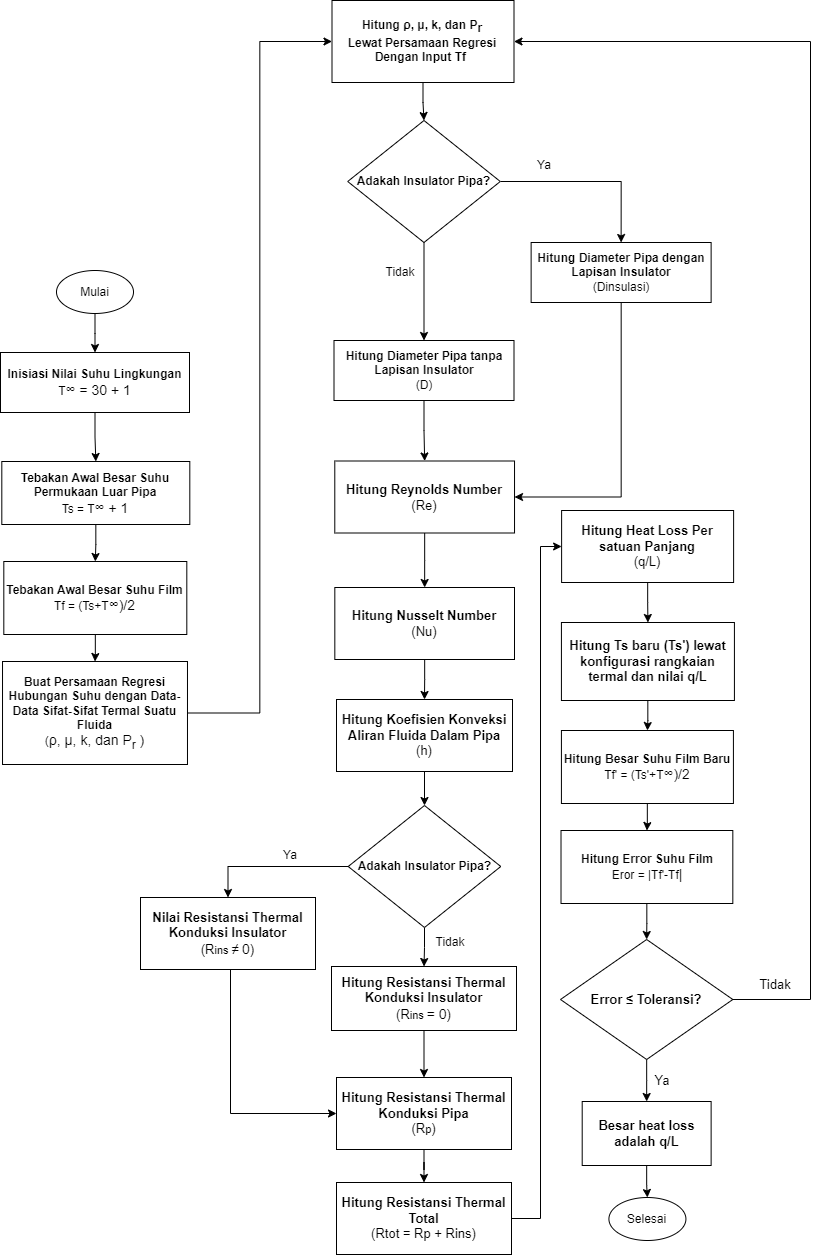

The diagram above was exported from draw.io. Its source (the exported page's mxGraphModel, read from the mxfile embedded in the PNG):
<mxGraphModel dx="2090" dy="568" grid="1" gridSize="10" guides="1" tooltips="1" connect="1" arrows="1" fold="1" page="1" pageScale="1" pageWidth="850" pageHeight="1100" math="0" shadow="0">
  <root>
    <mxCell id="0" />
    <mxCell id="1" parent="0" />
    <mxCell id="4DgKDvgSOaIFkvhGZSLH-1" style="edgeStyle=orthogonalEdgeStyle;rounded=0;orthogonalLoop=1;jettySize=auto;html=1;entryX=0.5;entryY=0;entryDx=0;entryDy=0;fontSize=13;fontColor=#000000;" parent="1" source="4DgKDvgSOaIFkvhGZSLH-2" target="4DgKDvgSOaIFkvhGZSLH-6" edge="1">
      <mxGeometry relative="1" as="geometry" />
    </mxCell>
    <mxCell id="4DgKDvgSOaIFkvhGZSLH-2" value="&lt;b&gt;Tebakan Awal Besar Suhu Film&lt;/b&gt;&lt;br&gt;Tf = (Ts+T&lt;span style=&quot;font-family: arial, sans-serif; font-size: 14px; text-align: left;&quot;&gt;∞)/2&lt;/span&gt;" style="rounded=0;whiteSpace=wrap;html=1;hachureGap=4;" parent="1" vertex="1">
      <mxGeometry x="-226.69" y="731" width="183" height="73" as="geometry" />
    </mxCell>
    <mxCell id="4DgKDvgSOaIFkvhGZSLH-3" style="edgeStyle=orthogonalEdgeStyle;rounded=0;orthogonalLoop=1;jettySize=auto;html=1;entryX=0.5;entryY=0;entryDx=0;entryDy=0;fontSize=13;fontColor=#000000;" parent="1" source="4DgKDvgSOaIFkvhGZSLH-4" target="4DgKDvgSOaIFkvhGZSLH-2" edge="1">
      <mxGeometry relative="1" as="geometry" />
    </mxCell>
    <mxCell id="4DgKDvgSOaIFkvhGZSLH-4" value="&lt;b&gt;Tebakan Awal Besar Suhu Permukaan Luar Pipa&lt;/b&gt;&lt;br&gt;Ts = T&lt;span style=&quot;font-family: arial, sans-serif; font-size: 14px; text-align: left;&quot;&gt;∞ + 1&lt;/span&gt;" style="rounded=0;whiteSpace=wrap;html=1;hachureGap=4;" parent="1" vertex="1">
      <mxGeometry x="-228.69" y="631" width="188" height="63" as="geometry" />
    </mxCell>
    <mxCell id="8AYUxoUBwwNKPzA_REXl-15" style="edgeStyle=orthogonalEdgeStyle;rounded=0;orthogonalLoop=1;jettySize=auto;html=1;entryX=0;entryY=0.5;entryDx=0;entryDy=0;" edge="1" parent="1" source="4DgKDvgSOaIFkvhGZSLH-6" target="4DgKDvgSOaIFkvhGZSLH-10">
      <mxGeometry relative="1" as="geometry" />
    </mxCell>
    <mxCell id="4DgKDvgSOaIFkvhGZSLH-6" value="&lt;b&gt;Buat Persamaan Regresi Hubungan Suhu dengan Data-Data Sifat-Sifat Termal Suatu Fluida&lt;/b&gt; &lt;br&gt;(&lt;span style=&quot;font-family: arial, sans-serif; font-size: 14px; text-align: left;&quot;&gt;ρ,&amp;nbsp;&lt;/span&gt;&lt;span style=&quot;font-family: arial, sans-serif; font-size: 14px; text-align: left;&quot;&gt;μ, k, dan P&lt;sub&gt;r&lt;/sub&gt;&amp;nbsp;)&lt;/span&gt;" style="rounded=0;whiteSpace=wrap;html=1;hachureGap=4;" parent="1" vertex="1">
      <mxGeometry x="-227.98000000000002" y="831" width="184.96" height="103" as="geometry" />
    </mxCell>
    <mxCell id="4DgKDvgSOaIFkvhGZSLH-7" style="edgeStyle=orthogonalEdgeStyle;rounded=0;orthogonalLoop=1;jettySize=auto;html=1;entryX=0.5;entryY=0;entryDx=0;entryDy=0;fontSize=13;fontColor=#000000;" parent="1" source="4DgKDvgSOaIFkvhGZSLH-8" target="4DgKDvgSOaIFkvhGZSLH-26" edge="1">
      <mxGeometry relative="1" as="geometry" />
    </mxCell>
    <mxCell id="4DgKDvgSOaIFkvhGZSLH-8" value="Mulai" style="ellipse;whiteSpace=wrap;html=1;labelBackgroundColor=none;fontColor=#000000;" parent="1" vertex="1">
      <mxGeometry x="-174" y="440" width="77" height="43" as="geometry" />
    </mxCell>
    <mxCell id="8AYUxoUBwwNKPzA_REXl-16" style="edgeStyle=orthogonalEdgeStyle;rounded=0;orthogonalLoop=1;jettySize=auto;html=1;entryX=0.5;entryY=0;entryDx=0;entryDy=0;" edge="1" parent="1" source="4DgKDvgSOaIFkvhGZSLH-10" target="8AYUxoUBwwNKPzA_REXl-6">
      <mxGeometry relative="1" as="geometry" />
    </mxCell>
    <mxCell id="4DgKDvgSOaIFkvhGZSLH-10" value="&lt;font style=&quot;font-size: 12px;&quot;&gt;Hitung&amp;nbsp;&lt;span style=&quot;text-align: left; font-size: 12px;&quot;&gt;ρ,&amp;nbsp;&lt;/span&gt;&lt;span style=&quot;text-align: left; font-size: 12px;&quot;&gt;μ, k, dan P&lt;sub style=&quot;font-size: 12px;&quot;&gt;r &lt;/sub&gt;Lewat&amp;nbsp;&lt;/span&gt;&lt;/font&gt;Persamaan Regresi Dengan Input Tf&amp;nbsp;" style="rounded=0;whiteSpace=wrap;html=1;hachureGap=4;fontStyle=1;fontSize=12;fontFamily=Helvetica;" parent="1" vertex="1">
      <mxGeometry x="101.5" y="170" width="182" height="82" as="geometry" />
    </mxCell>
    <mxCell id="4DgKDvgSOaIFkvhGZSLH-11" style="edgeStyle=orthogonalEdgeStyle;rounded=0;orthogonalLoop=1;jettySize=auto;html=1;entryX=0.5;entryY=0;entryDx=0;entryDy=0;fontFamily=Helvetica;fontSize=12;fontColor=#000000;" parent="1" source="4DgKDvgSOaIFkvhGZSLH-12" target="4DgKDvgSOaIFkvhGZSLH-14" edge="1">
      <mxGeometry relative="1" as="geometry" />
    </mxCell>
    <mxCell id="4DgKDvgSOaIFkvhGZSLH-12" value="&lt;span style=&quot;font-size: 13px;&quot;&gt;&lt;b&gt;Hitung Reynolds Number &lt;/b&gt;&lt;br&gt;(Re)&lt;/span&gt;" style="rounded=0;whiteSpace=wrap;html=1;hachureGap=4;" parent="1" vertex="1">
      <mxGeometry x="104.29" y="630.5" width="179.74" height="72" as="geometry" />
    </mxCell>
    <mxCell id="4DgKDvgSOaIFkvhGZSLH-13" style="edgeStyle=orthogonalEdgeStyle;rounded=0;orthogonalLoop=1;jettySize=auto;html=1;entryX=0.5;entryY=0;entryDx=0;entryDy=0;fontFamily=Helvetica;fontSize=12;fontColor=#000000;" parent="1" source="4DgKDvgSOaIFkvhGZSLH-14" target="4DgKDvgSOaIFkvhGZSLH-16" edge="1">
      <mxGeometry relative="1" as="geometry" />
    </mxCell>
    <mxCell id="4DgKDvgSOaIFkvhGZSLH-14" value="&lt;span style=&quot;font-size: 13px;&quot;&gt;&lt;b&gt;Hitung Nusselt Number&lt;br&gt;&lt;/b&gt;(Nu)&lt;/span&gt;" style="rounded=0;whiteSpace=wrap;html=1;hachureGap=4;" parent="1" vertex="1">
      <mxGeometry x="104.32" y="757" width="179.68" height="72" as="geometry" />
    </mxCell>
    <mxCell id="4DgKDvgSOaIFkvhGZSLH-15" style="edgeStyle=orthogonalEdgeStyle;rounded=0;orthogonalLoop=1;jettySize=auto;html=1;entryX=0.5;entryY=0;entryDx=0;entryDy=0;fontFamily=Helvetica;fontSize=12;fontColor=#000000;" parent="1" source="4DgKDvgSOaIFkvhGZSLH-16" target="4DgKDvgSOaIFkvhGZSLH-38" edge="1">
      <mxGeometry relative="1" as="geometry" />
    </mxCell>
    <mxCell id="4DgKDvgSOaIFkvhGZSLH-16" value="&lt;span style=&quot;font-size: 13px;&quot;&gt;&lt;b&gt;Hitung Koefisien Konveksi Aliran Fluida Dalam Pipa &lt;br&gt;&lt;/b&gt;(h)&lt;/span&gt;" style="rounded=0;whiteSpace=wrap;html=1;hachureGap=4;" parent="1" vertex="1">
      <mxGeometry x="106" y="869" width="176" height="72" as="geometry" />
    </mxCell>
    <mxCell id="4DgKDvgSOaIFkvhGZSLH-17" style="edgeStyle=orthogonalEdgeStyle;rounded=0;orthogonalLoop=1;jettySize=auto;html=1;entryX=0;entryY=0.5;entryDx=0;entryDy=0;fontFamily=Helvetica;fontSize=12;fontColor=#000000;" parent="1" source="4DgKDvgSOaIFkvhGZSLH-18" target="4DgKDvgSOaIFkvhGZSLH-20" edge="1">
      <mxGeometry relative="1" as="geometry">
        <Array as="points">
          <mxPoint x="310" y="1388" />
          <mxPoint x="310" y="716" />
        </Array>
      </mxGeometry>
    </mxCell>
    <mxCell id="4DgKDvgSOaIFkvhGZSLH-18" value="&lt;span style=&quot;font-size: 13px;&quot;&gt;&lt;b&gt;Hitung Resistansi Thermal Total&lt;/b&gt;&lt;br&gt;(Rtot = Rp + Rins)&lt;br&gt;&lt;/span&gt;" style="rounded=0;whiteSpace=wrap;html=1;hachureGap=4;" parent="1" vertex="1">
      <mxGeometry x="106" y="1352" width="175" height="72" as="geometry" />
    </mxCell>
    <mxCell id="4DgKDvgSOaIFkvhGZSLH-19" style="edgeStyle=orthogonalEdgeStyle;rounded=0;orthogonalLoop=1;jettySize=auto;html=1;entryX=0.5;entryY=0;entryDx=0;entryDy=0;fontFamily=Helvetica;fontSize=12;fontColor=#000000;" parent="1" source="4DgKDvgSOaIFkvhGZSLH-20" target="4DgKDvgSOaIFkvhGZSLH-24" edge="1">
      <mxGeometry relative="1" as="geometry" />
    </mxCell>
    <mxCell id="4DgKDvgSOaIFkvhGZSLH-20" value="&lt;span style=&quot;font-size: 13px;&quot;&gt;&lt;b&gt;Hitung Heat Loss Per satuan Panjang &lt;/b&gt;&lt;br&gt;(q/L)&lt;/span&gt;" style="rounded=0;whiteSpace=wrap;html=1;hachureGap=4;" parent="1" vertex="1">
      <mxGeometry x="331.11" y="680" width="172" height="72" as="geometry" />
    </mxCell>
    <mxCell id="4DgKDvgSOaIFkvhGZSLH-21" style="edgeStyle=orthogonalEdgeStyle;rounded=0;orthogonalLoop=1;jettySize=auto;html=1;entryX=0.5;entryY=0;entryDx=0;entryDy=0;fontFamily=Helvetica;fontSize=12;fontColor=#000000;" parent="1" source="4DgKDvgSOaIFkvhGZSLH-22" target="4DgKDvgSOaIFkvhGZSLH-47" edge="1">
      <mxGeometry relative="1" as="geometry" />
    </mxCell>
    <mxCell id="4DgKDvgSOaIFkvhGZSLH-22" value="&lt;span style=&quot;font-size: 13px;&quot;&gt;Besar heat loss adalah q/L&lt;/span&gt;" style="rounded=0;whiteSpace=wrap;html=1;hachureGap=4;fontStyle=1" parent="1" vertex="1">
      <mxGeometry x="351.70000000000005" y="1271" width="128.93" height="64" as="geometry" />
    </mxCell>
    <mxCell id="4DgKDvgSOaIFkvhGZSLH-23" style="edgeStyle=orthogonalEdgeStyle;rounded=0;orthogonalLoop=1;jettySize=auto;html=1;entryX=0.5;entryY=0;entryDx=0;entryDy=0;fontFamily=Helvetica;fontSize=12;fontColor=#000000;" parent="1" source="4DgKDvgSOaIFkvhGZSLH-24" target="4DgKDvgSOaIFkvhGZSLH-28" edge="1">
      <mxGeometry relative="1" as="geometry" />
    </mxCell>
    <mxCell id="4DgKDvgSOaIFkvhGZSLH-24" value="&lt;span style=&quot;font-size: 13px;&quot;&gt;Hitung Ts baru (Ts') lewat konfigurasi rangkaian termal dan nilai q/L&lt;/span&gt;" style="rounded=0;whiteSpace=wrap;html=1;hachureGap=4;fontStyle=1" parent="1" vertex="1">
      <mxGeometry x="330.92" y="792" width="173" height="78" as="geometry" />
    </mxCell>
    <mxCell id="4DgKDvgSOaIFkvhGZSLH-25" style="edgeStyle=orthogonalEdgeStyle;rounded=0;orthogonalLoop=1;jettySize=auto;html=1;fontSize=13;fontColor=#000000;" parent="1" source="4DgKDvgSOaIFkvhGZSLH-26" target="4DgKDvgSOaIFkvhGZSLH-4" edge="1">
      <mxGeometry relative="1" as="geometry" />
    </mxCell>
    <mxCell id="4DgKDvgSOaIFkvhGZSLH-26" value="&lt;span style=&quot;font-size: 12px;&quot;&gt;&lt;b&gt;Inisiasi Nilai Suhu Lingkungan&lt;/b&gt;&lt;br&gt;T&lt;/span&gt;&lt;span style=&quot;font-family: arial, sans-serif; font-size: 14px; text-align: left;&quot;&gt;∞ = 30 + 1&lt;/span&gt;" style="rounded=0;whiteSpace=wrap;html=1;labelBackgroundColor=none;fontSize=13;fontColor=#000000;" parent="1" vertex="1">
      <mxGeometry x="-230" y="522" width="189" height="60" as="geometry" />
    </mxCell>
    <mxCell id="4DgKDvgSOaIFkvhGZSLH-27" style="edgeStyle=orthogonalEdgeStyle;rounded=0;orthogonalLoop=1;jettySize=auto;html=1;entryX=0.5;entryY=0;entryDx=0;entryDy=0;fontFamily=Helvetica;fontSize=12;fontColor=#000000;" parent="1" source="4DgKDvgSOaIFkvhGZSLH-28" target="4DgKDvgSOaIFkvhGZSLH-30" edge="1">
      <mxGeometry relative="1" as="geometry" />
    </mxCell>
    <mxCell id="4DgKDvgSOaIFkvhGZSLH-28" value="&lt;b&gt;Hitung Besar Suhu Film Baru&lt;/b&gt;&lt;br&gt;Tf' = (Ts'+T&lt;span style=&quot;font-family: arial, sans-serif; font-size: 14px; text-align: left;&quot;&gt;∞)/2&lt;/span&gt;" style="rounded=0;whiteSpace=wrap;html=1;hachureGap=4;" parent="1" vertex="1">
      <mxGeometry x="330.92" y="900" width="172" height="73" as="geometry" />
    </mxCell>
    <mxCell id="4DgKDvgSOaIFkvhGZSLH-29" style="edgeStyle=orthogonalEdgeStyle;rounded=0;orthogonalLoop=1;jettySize=auto;html=1;entryX=0.5;entryY=0;entryDx=0;entryDy=0;fontFamily=Helvetica;fontSize=12;fontColor=#000000;" parent="1" source="4DgKDvgSOaIFkvhGZSLH-30" target="4DgKDvgSOaIFkvhGZSLH-33" edge="1">
      <mxGeometry relative="1" as="geometry" />
    </mxCell>
    <mxCell id="4DgKDvgSOaIFkvhGZSLH-30" value="&lt;b&gt;Hitung Error Suhu Film&lt;/b&gt;&lt;br&gt;&lt;div style=&quot;&quot;&gt;&lt;span style=&quot;background-color: initial;&quot;&gt;Eror = |Tf'-Tf&lt;font face=&quot;arial, sans-serif&quot;&gt;&lt;span style=&quot;font-size: 14px;&quot;&gt;|&lt;/span&gt;&lt;/font&gt;&lt;/span&gt;&lt;/div&gt;" style="rounded=0;whiteSpace=wrap;html=1;hachureGap=4;align=center;" parent="1" vertex="1">
      <mxGeometry x="330.51" y="1000" width="171.81" height="73" as="geometry" />
    </mxCell>
    <mxCell id="4DgKDvgSOaIFkvhGZSLH-32" style="edgeStyle=orthogonalEdgeStyle;rounded=0;orthogonalLoop=1;jettySize=auto;html=1;entryX=0.5;entryY=0;entryDx=0;entryDy=0;fontFamily=Helvetica;fontSize=12;fontColor=#000000;" parent="1" source="4DgKDvgSOaIFkvhGZSLH-33" target="4DgKDvgSOaIFkvhGZSLH-22" edge="1">
      <mxGeometry relative="1" as="geometry" />
    </mxCell>
    <mxCell id="4DgKDvgSOaIFkvhGZSLH-48" style="edgeStyle=orthogonalEdgeStyle;rounded=0;orthogonalLoop=1;jettySize=auto;html=1;exitX=1;exitY=0.5;exitDx=0;exitDy=0;entryX=1;entryY=0.5;entryDx=0;entryDy=0;fontFamily=Helvetica;fontSize=12;fontColor=#000000;" parent="1" source="4DgKDvgSOaIFkvhGZSLH-33" target="4DgKDvgSOaIFkvhGZSLH-10" edge="1">
      <mxGeometry relative="1" as="geometry">
        <Array as="points">
          <mxPoint x="580" y="1169" />
          <mxPoint x="580" y="211" />
        </Array>
      </mxGeometry>
    </mxCell>
    <mxCell id="4DgKDvgSOaIFkvhGZSLH-33" value="Error&amp;nbsp;&lt;span style=&quot;font-family: arial, sans-serif; text-align: left;&quot;&gt;≤&amp;nbsp;&lt;/span&gt;Toleransi?" style="rhombus;whiteSpace=wrap;html=1;labelBackgroundColor=none;fontSize=13;fontColor=#000000;fontStyle=1" parent="1" vertex="1">
      <mxGeometry x="330" y="1109" width="172.32" height="120" as="geometry" />
    </mxCell>
    <mxCell id="4DgKDvgSOaIFkvhGZSLH-34" value="Tidak" style="text;html=1;strokeColor=none;fillColor=none;align=center;verticalAlign=middle;whiteSpace=wrap;rounded=0;labelBackgroundColor=none;fontSize=13;fontColor=#000000;" parent="1" vertex="1">
      <mxGeometry x="514.9200000000001" y="1139" width="60" height="30" as="geometry" />
    </mxCell>
    <mxCell id="4DgKDvgSOaIFkvhGZSLH-35" value="Ya" style="text;html=1;strokeColor=none;fillColor=none;align=center;verticalAlign=middle;whiteSpace=wrap;rounded=0;labelBackgroundColor=none;fontSize=13;fontColor=#000000;" parent="1" vertex="1">
      <mxGeometry x="401.92" y="1235" width="60" height="30" as="geometry" />
    </mxCell>
    <mxCell id="4DgKDvgSOaIFkvhGZSLH-36" style="edgeStyle=orthogonalEdgeStyle;rounded=0;orthogonalLoop=1;jettySize=auto;html=1;entryX=0.5;entryY=0;entryDx=0;entryDy=0;fontFamily=Helvetica;fontSize=12;fontColor=#000000;" parent="1" source="4DgKDvgSOaIFkvhGZSLH-38" target="4DgKDvgSOaIFkvhGZSLH-42" edge="1">
      <mxGeometry relative="1" as="geometry" />
    </mxCell>
    <mxCell id="8AYUxoUBwwNKPzA_REXl-5" style="edgeStyle=orthogonalEdgeStyle;rounded=0;orthogonalLoop=1;jettySize=auto;html=1;entryX=0.5;entryY=0;entryDx=0;entryDy=0;" edge="1" parent="1" source="4DgKDvgSOaIFkvhGZSLH-38" target="4DgKDvgSOaIFkvhGZSLH-44">
      <mxGeometry relative="1" as="geometry" />
    </mxCell>
    <mxCell id="4DgKDvgSOaIFkvhGZSLH-38" value="Adakah Insulator Pipa?" style="rhombus;whiteSpace=wrap;html=1;labelBackgroundColor=none;fontFamily=Helvetica;fontSize=12;fontColor=#000000;fontStyle=1" parent="1" vertex="1">
      <mxGeometry x="117.71000000000001" y="975" width="152.57" height="122" as="geometry" />
    </mxCell>
    <mxCell id="4DgKDvgSOaIFkvhGZSLH-39" style="edgeStyle=orthogonalEdgeStyle;rounded=0;orthogonalLoop=1;jettySize=auto;html=1;entryX=0.5;entryY=0;entryDx=0;entryDy=0;fontFamily=Helvetica;fontSize=12;fontColor=#000000;" parent="1" source="4DgKDvgSOaIFkvhGZSLH-40" target="4DgKDvgSOaIFkvhGZSLH-18" edge="1">
      <mxGeometry relative="1" as="geometry" />
    </mxCell>
    <mxCell id="4DgKDvgSOaIFkvhGZSLH-40" value="&lt;span style=&quot;font-size: 13px;&quot;&gt;&lt;b&gt;Hitung Resistansi Thermal Konduksi Pipa&lt;/b&gt;&lt;br&gt;(R&lt;/span&gt;&lt;span style=&quot;font-size: 10.8333px;&quot;&gt;p&lt;/span&gt;&lt;span style=&quot;font-size: 13px;&quot;&gt;)&lt;/span&gt;" style="rounded=0;whiteSpace=wrap;html=1;hachureGap=4;" parent="1" vertex="1">
      <mxGeometry x="106" y="1247" width="175" height="72" as="geometry" />
    </mxCell>
    <mxCell id="4DgKDvgSOaIFkvhGZSLH-41" style="edgeStyle=orthogonalEdgeStyle;rounded=0;orthogonalLoop=1;jettySize=auto;html=1;entryX=0.5;entryY=0;entryDx=0;entryDy=0;fontFamily=Helvetica;fontSize=12;fontColor=#000000;" parent="1" source="4DgKDvgSOaIFkvhGZSLH-42" target="4DgKDvgSOaIFkvhGZSLH-40" edge="1">
      <mxGeometry relative="1" as="geometry" />
    </mxCell>
    <mxCell id="4DgKDvgSOaIFkvhGZSLH-42" value="&lt;span style=&quot;font-size: 13px;&quot;&gt;&lt;b&gt;Hitung Resistansi Thermal Konduksi Insulator&lt;/b&gt;&lt;br&gt;(R&lt;/span&gt;&lt;span style=&quot;font-size: 10.8333px;&quot;&gt;ins&amp;nbsp;&lt;/span&gt;&lt;span style=&quot;font-family: arial, sans-serif; font-size: 14px; text-align: left;&quot;&gt;= 0&lt;/span&gt;&lt;span style=&quot;font-size: 13px;&quot;&gt;)&lt;/span&gt;" style="rounded=0;whiteSpace=wrap;html=1;hachureGap=4;" parent="1" vertex="1">
      <mxGeometry x="101" y="1136" width="185" height="64" as="geometry" />
    </mxCell>
    <mxCell id="4DgKDvgSOaIFkvhGZSLH-43" style="edgeStyle=orthogonalEdgeStyle;rounded=0;orthogonalLoop=1;jettySize=auto;html=1;entryX=0;entryY=0.5;entryDx=0;entryDy=0;fontFamily=Helvetica;fontSize=12;fontColor=#000000;" parent="1" source="4DgKDvgSOaIFkvhGZSLH-44" target="4DgKDvgSOaIFkvhGZSLH-40" edge="1">
      <mxGeometry relative="1" as="geometry">
        <Array as="points">
          <mxPoint y="1283" />
        </Array>
      </mxGeometry>
    </mxCell>
    <mxCell id="4DgKDvgSOaIFkvhGZSLH-44" value="&lt;span style=&quot;font-size: 13px;&quot;&gt;&lt;b&gt;Nilai Resistansi Thermal Konduksi Insulator&lt;/b&gt;&lt;br&gt;(R&lt;/span&gt;&lt;span style=&quot;font-size: 10.8333px;&quot;&gt;ins&amp;nbsp;&lt;/span&gt;&lt;span style=&quot;font-family: arial, sans-serif; font-size: 14px; text-align: left;&quot;&gt;≠&lt;/span&gt;&lt;span style=&quot;font-size: 10.8333px;&quot;&gt;&amp;nbsp;&lt;/span&gt;&lt;span style=&quot;font-family: arial, sans-serif; font-size: 14px; text-align: left;&quot;&gt;0&lt;/span&gt;&lt;span style=&quot;font-size: 13px;&quot;&gt;)&lt;/span&gt;" style="rounded=0;whiteSpace=wrap;html=1;hachureGap=4;" parent="1" vertex="1">
      <mxGeometry x="-90" y="1067" width="175" height="72" as="geometry" />
    </mxCell>
    <mxCell id="4DgKDvgSOaIFkvhGZSLH-45" value="Ya" style="text;html=1;strokeColor=none;fillColor=none;align=center;verticalAlign=middle;whiteSpace=wrap;rounded=0;labelBackgroundColor=none;fontFamily=Helvetica;fontSize=12;fontColor=#000000;" parent="1" vertex="1">
      <mxGeometry x="30" y="1010" width="60" height="30" as="geometry" />
    </mxCell>
    <mxCell id="4DgKDvgSOaIFkvhGZSLH-46" value="Tidak" style="text;html=1;strokeColor=none;fillColor=none;align=center;verticalAlign=middle;whiteSpace=wrap;rounded=0;labelBackgroundColor=none;fontFamily=Helvetica;fontSize=12;fontColor=#000000;" parent="1" vertex="1">
      <mxGeometry x="190" y="1097" width="60" height="30" as="geometry" />
    </mxCell>
    <mxCell id="4DgKDvgSOaIFkvhGZSLH-47" value="Selesai" style="ellipse;whiteSpace=wrap;html=1;labelBackgroundColor=none;fontColor=#000000;" parent="1" vertex="1">
      <mxGeometry x="378.42" y="1367" width="77" height="43" as="geometry" />
    </mxCell>
    <mxCell id="8AYUxoUBwwNKPzA_REXl-14" style="edgeStyle=orthogonalEdgeStyle;rounded=0;orthogonalLoop=1;jettySize=auto;html=1;entryX=0.5;entryY=0;entryDx=0;entryDy=0;" edge="1" parent="1" source="8AYUxoUBwwNKPzA_REXl-1" target="4DgKDvgSOaIFkvhGZSLH-12">
      <mxGeometry relative="1" as="geometry" />
    </mxCell>
    <mxCell id="8AYUxoUBwwNKPzA_REXl-1" value="&lt;b&gt;Hitung Diameter Pipa tanpa Lapisan Insulator&lt;/b&gt;&lt;br&gt;(D)" style="rounded=0;whiteSpace=wrap;html=1;" vertex="1" parent="1">
      <mxGeometry x="103.49999999999997" y="510" width="180" height="60" as="geometry" />
    </mxCell>
    <mxCell id="8AYUxoUBwwNKPzA_REXl-11" style="edgeStyle=orthogonalEdgeStyle;rounded=0;orthogonalLoop=1;jettySize=auto;html=1;entryX=1;entryY=0.5;entryDx=0;entryDy=0;" edge="1" parent="1" source="8AYUxoUBwwNKPzA_REXl-4" target="4DgKDvgSOaIFkvhGZSLH-12">
      <mxGeometry relative="1" as="geometry">
        <Array as="points">
          <mxPoint x="391" y="667" />
        </Array>
      </mxGeometry>
    </mxCell>
    <mxCell id="8AYUxoUBwwNKPzA_REXl-4" value="&lt;b&gt;Hitung Diameter Pipa dengan Lapisan Insulator&lt;/b&gt;&lt;br&gt;(Dinsulasi)" style="rounded=0;whiteSpace=wrap;html=1;" vertex="1" parent="1">
      <mxGeometry x="300.63" y="412" width="180" height="60" as="geometry" />
    </mxCell>
    <mxCell id="8AYUxoUBwwNKPzA_REXl-12" style="edgeStyle=orthogonalEdgeStyle;rounded=0;orthogonalLoop=1;jettySize=auto;html=1;entryX=0.5;entryY=0;entryDx=0;entryDy=0;" edge="1" parent="1" source="8AYUxoUBwwNKPzA_REXl-6" target="8AYUxoUBwwNKPzA_REXl-4">
      <mxGeometry relative="1" as="geometry" />
    </mxCell>
    <mxCell id="8AYUxoUBwwNKPzA_REXl-13" style="edgeStyle=orthogonalEdgeStyle;rounded=0;orthogonalLoop=1;jettySize=auto;html=1;entryX=0.5;entryY=0;entryDx=0;entryDy=0;" edge="1" parent="1" source="8AYUxoUBwwNKPzA_REXl-6" target="8AYUxoUBwwNKPzA_REXl-1">
      <mxGeometry relative="1" as="geometry" />
    </mxCell>
    <mxCell id="8AYUxoUBwwNKPzA_REXl-6" value="Adakah Insulator Pipa?" style="rhombus;whiteSpace=wrap;html=1;labelBackgroundColor=none;fontFamily=Helvetica;fontSize=12;fontColor=#000000;fontStyle=1" vertex="1" parent="1">
      <mxGeometry x="117.20999999999997" y="290" width="152.57" height="122" as="geometry" />
    </mxCell>
    <mxCell id="8AYUxoUBwwNKPzA_REXl-8" style="edgeStyle=orthogonalEdgeStyle;rounded=0;orthogonalLoop=1;jettySize=auto;html=1;exitX=0.5;exitY=1;exitDx=0;exitDy=0;" edge="1" parent="1" source="8AYUxoUBwwNKPzA_REXl-4" target="8AYUxoUBwwNKPzA_REXl-4">
      <mxGeometry relative="1" as="geometry" />
    </mxCell>
    <mxCell id="8AYUxoUBwwNKPzA_REXl-17" value="Ya" style="text;html=1;strokeColor=none;fillColor=none;align=center;verticalAlign=middle;whiteSpace=wrap;rounded=0;" vertex="1" parent="1">
      <mxGeometry x="283.5" y="320" width="60" height="30" as="geometry" />
    </mxCell>
    <mxCell id="8AYUxoUBwwNKPzA_REXl-18" value="Tidak" style="text;html=1;strokeColor=none;fillColor=none;align=center;verticalAlign=middle;whiteSpace=wrap;rounded=0;" vertex="1" parent="1">
      <mxGeometry x="140" y="427" width="60" height="30" as="geometry" />
    </mxCell>
  </root>
</mxGraphModel>